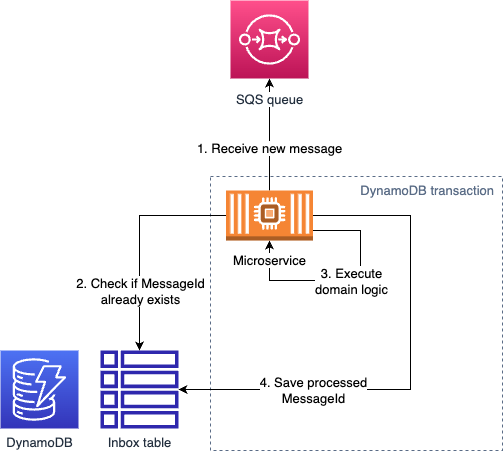

The diagram above was exported from draw.io. Its source (the exported page's mxGraphModel, read from the mxfile embedded in the PNG):
<mxGraphModel dx="1562" dy="792" grid="1" gridSize="10" guides="1" tooltips="1" connect="1" arrows="1" fold="1" page="1" pageScale="1" pageWidth="850" pageHeight="1100" math="0" shadow="0">
  <root>
    <mxCell id="0" />
    <mxCell id="1" parent="0" />
    <mxCell id="orA6Bw7jzsO3zKe3uAtD-39" value="DynamoDB transaction" style="fillColor=none;strokeColor=#5A6C86;dashed=1;verticalAlign=top;fontStyle=0;fontColor=#5A6C86;whiteSpace=wrap;html=1;align=right;spacingLeft=8;spacingRight=6;fontSize=13;" vertex="1" parent="1">
      <mxGeometry x="390" y="206" width="292" height="274" as="geometry" />
    </mxCell>
    <mxCell id="orA6Bw7jzsO3zKe3uAtD-36" style="edgeStyle=orthogonalEdgeStyle;rounded=0;orthogonalLoop=1;jettySize=auto;html=1;fontSize=13;" edge="1" parent="1" source="orA6Bw7jzsO3zKe3uAtD-28" target="orA6Bw7jzsO3zKe3uAtD-1">
      <mxGeometry relative="1" as="geometry" />
    </mxCell>
    <mxCell id="orA6Bw7jzsO3zKe3uAtD-29" style="edgeStyle=orthogonalEdgeStyle;rounded=0;orthogonalLoop=1;jettySize=auto;html=1;fontSize=13;" edge="1" parent="1" source="orA6Bw7jzsO3zKe3uAtD-28" target="orA6Bw7jzsO3zKe3uAtD-12">
      <mxGeometry relative="1" as="geometry" />
    </mxCell>
    <mxCell id="orA6Bw7jzsO3zKe3uAtD-30" value="1. Receive new message" style="edgeLabel;html=1;align=center;verticalAlign=middle;resizable=0;points=[];fontSize=13;" vertex="1" connectable="0" parent="orA6Bw7jzsO3zKe3uAtD-29">
      <mxGeometry x="-0.2404" y="1" relative="1" as="geometry">
        <mxPoint x="1" as="offset" />
      </mxGeometry>
    </mxCell>
    <mxCell id="orA6Bw7jzsO3zKe3uAtD-34" style="edgeStyle=orthogonalEdgeStyle;rounded=0;orthogonalLoop=1;jettySize=auto;html=1;entryX=0.5;entryY=1;entryDx=0;entryDy=0;entryPerimeter=0;fontSize=13;" edge="1" parent="1" source="orA6Bw7jzsO3zKe3uAtD-28" target="orA6Bw7jzsO3zKe3uAtD-28">
      <mxGeometry relative="1" as="geometry">
        <Array as="points">
          <mxPoint x="540" y="260" />
          <mxPoint x="540" y="310" />
          <mxPoint x="449" y="310" />
        </Array>
      </mxGeometry>
    </mxCell>
    <mxCell id="orA6Bw7jzsO3zKe3uAtD-35" value="3. Execute&lt;br style=&quot;font-size: 13px;&quot;&gt;domain logic" style="edgeLabel;html=1;align=center;verticalAlign=middle;resizable=0;points=[];fontSize=13;" vertex="1" connectable="0" parent="orA6Bw7jzsO3zKe3uAtD-34">
      <mxGeometry x="-0.2617" y="-3" relative="1" as="geometry">
        <mxPoint x="-7" y="14" as="offset" />
      </mxGeometry>
    </mxCell>
    <mxCell id="orA6Bw7jzsO3zKe3uAtD-1" value="Inbox table" style="sketch=0;outlineConnect=0;fontColor=#232F3E;gradientColor=none;fillColor=#2E27AD;strokeColor=none;dashed=0;verticalLabelPosition=bottom;verticalAlign=top;align=center;html=1;fontSize=13;fontStyle=0;aspect=fixed;pointerEvents=1;shape=mxgraph.aws4.table;" vertex="1" parent="1">
      <mxGeometry x="280" y="380" width="78" height="78" as="geometry" />
    </mxCell>
    <mxCell id="orA6Bw7jzsO3zKe3uAtD-5" value="DynamoDB" style="sketch=0;points=[[0,0,0],[0.25,0,0],[0.5,0,0],[0.75,0,0],[1,0,0],[0,1,0],[0.25,1,0],[0.5,1,0],[0.75,1,0],[1,1,0],[0,0.25,0],[0,0.5,0],[0,0.75,0],[1,0.25,0],[1,0.5,0],[1,0.75,0]];outlineConnect=0;fontColor=#232F3E;gradientColor=#4D72F3;gradientDirection=north;fillColor=#3334B9;strokeColor=#ffffff;dashed=0;verticalLabelPosition=bottom;verticalAlign=top;align=center;html=1;fontSize=13;fontStyle=0;aspect=fixed;shape=mxgraph.aws4.resourceIcon;resIcon=mxgraph.aws4.dynamodb;" vertex="1" parent="1">
      <mxGeometry x="180" y="380" width="78" height="78" as="geometry" />
    </mxCell>
    <mxCell id="orA6Bw7jzsO3zKe3uAtD-12" value="&lt;span style=&quot;background-color: rgb(255, 255, 255); font-size: 13px;&quot;&gt;SQS queue&lt;/span&gt;" style="sketch=0;points=[[0,0,0],[0.25,0,0],[0.5,0,0],[0.75,0,0],[1,0,0],[0,1,0],[0.25,1,0],[0.5,1,0],[0.75,1,0],[1,1,0],[0,0.25,0],[0,0.5,0],[0,0.75,0],[1,0.25,0],[1,0.5,0],[1,0.75,0]];outlineConnect=0;fontColor=#232F3E;gradientColor=#FF4F8B;gradientDirection=north;fillColor=#BC1356;strokeColor=#ffffff;dashed=0;verticalLabelPosition=bottom;verticalAlign=top;align=center;html=1;fontSize=13;fontStyle=0;aspect=fixed;shape=mxgraph.aws4.resourceIcon;resIcon=mxgraph.aws4.sqs;spacingBottom=0;spacingTop=7;" vertex="1" parent="1">
      <mxGeometry x="409.99" y="30" width="78" height="78" as="geometry" />
    </mxCell>
    <mxCell id="orA6Bw7jzsO3zKe3uAtD-32" style="edgeStyle=orthogonalEdgeStyle;rounded=0;orthogonalLoop=1;jettySize=auto;html=1;fontSize=13;" edge="1" parent="1" source="orA6Bw7jzsO3zKe3uAtD-28" target="orA6Bw7jzsO3zKe3uAtD-1">
      <mxGeometry relative="1" as="geometry" />
    </mxCell>
    <mxCell id="orA6Bw7jzsO3zKe3uAtD-33" value="2. Check if MessageId&lt;br style=&quot;font-size: 13px;&quot;&gt;already exists" style="edgeLabel;html=1;align=center;verticalAlign=middle;resizable=0;points=[];labelBackgroundColor=#FFFFFF;fontSize=13;" vertex="1" connectable="0" parent="orA6Bw7jzsO3zKe3uAtD-32">
      <mxGeometry x="0.1436" relative="1" as="geometry">
        <mxPoint y="35" as="offset" />
      </mxGeometry>
    </mxCell>
    <mxCell id="orA6Bw7jzsO3zKe3uAtD-37" style="edgeStyle=orthogonalEdgeStyle;rounded=0;orthogonalLoop=1;jettySize=auto;html=1;fontSize=13;" edge="1" parent="1" source="orA6Bw7jzsO3zKe3uAtD-28" target="orA6Bw7jzsO3zKe3uAtD-1">
      <mxGeometry relative="1" as="geometry">
        <Array as="points">
          <mxPoint x="590" y="245" />
          <mxPoint x="590" y="419" />
        </Array>
      </mxGeometry>
    </mxCell>
    <mxCell id="orA6Bw7jzsO3zKe3uAtD-38" value="4. Save processed&lt;br style=&quot;font-size: 13px;&quot;&gt;MessageId" style="edgeLabel;html=1;align=center;verticalAlign=middle;resizable=0;points=[];fontSize=13;" vertex="1" connectable="0" parent="orA6Bw7jzsO3zKe3uAtD-37">
      <mxGeometry x="-0.1539" relative="1" as="geometry">
        <mxPoint x="-98" y="59" as="offset" />
      </mxGeometry>
    </mxCell>
    <mxCell id="orA6Bw7jzsO3zKe3uAtD-28" value="&lt;span style=&quot;background-color: rgb(255, 255, 255); font-size: 13px;&quot;&gt;Microservice&lt;/span&gt;" style="outlineConnect=0;dashed=0;verticalLabelPosition=bottom;verticalAlign=top;align=center;html=1;shape=mxgraph.aws3.ec2_compute_container_2;fillColor=#F58534;gradientColor=none;spacingTop=6;fontSize=13;" vertex="1" parent="1">
      <mxGeometry x="405.51" y="220" width="86.96" height="50" as="geometry" />
    </mxCell>
  </root>
</mxGraphModel>